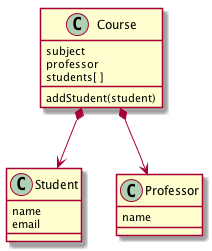

The diagram above was rendered by PlantUML. Its source (embedded in the PNG):
@startuml

class Student {
    name
    email
}

class Professor {
    name
}

class Course {
    subject
    professor
    students[ ]
    addStudent(student)
}


Course *--> Professor
Course *--> Student

@enduml